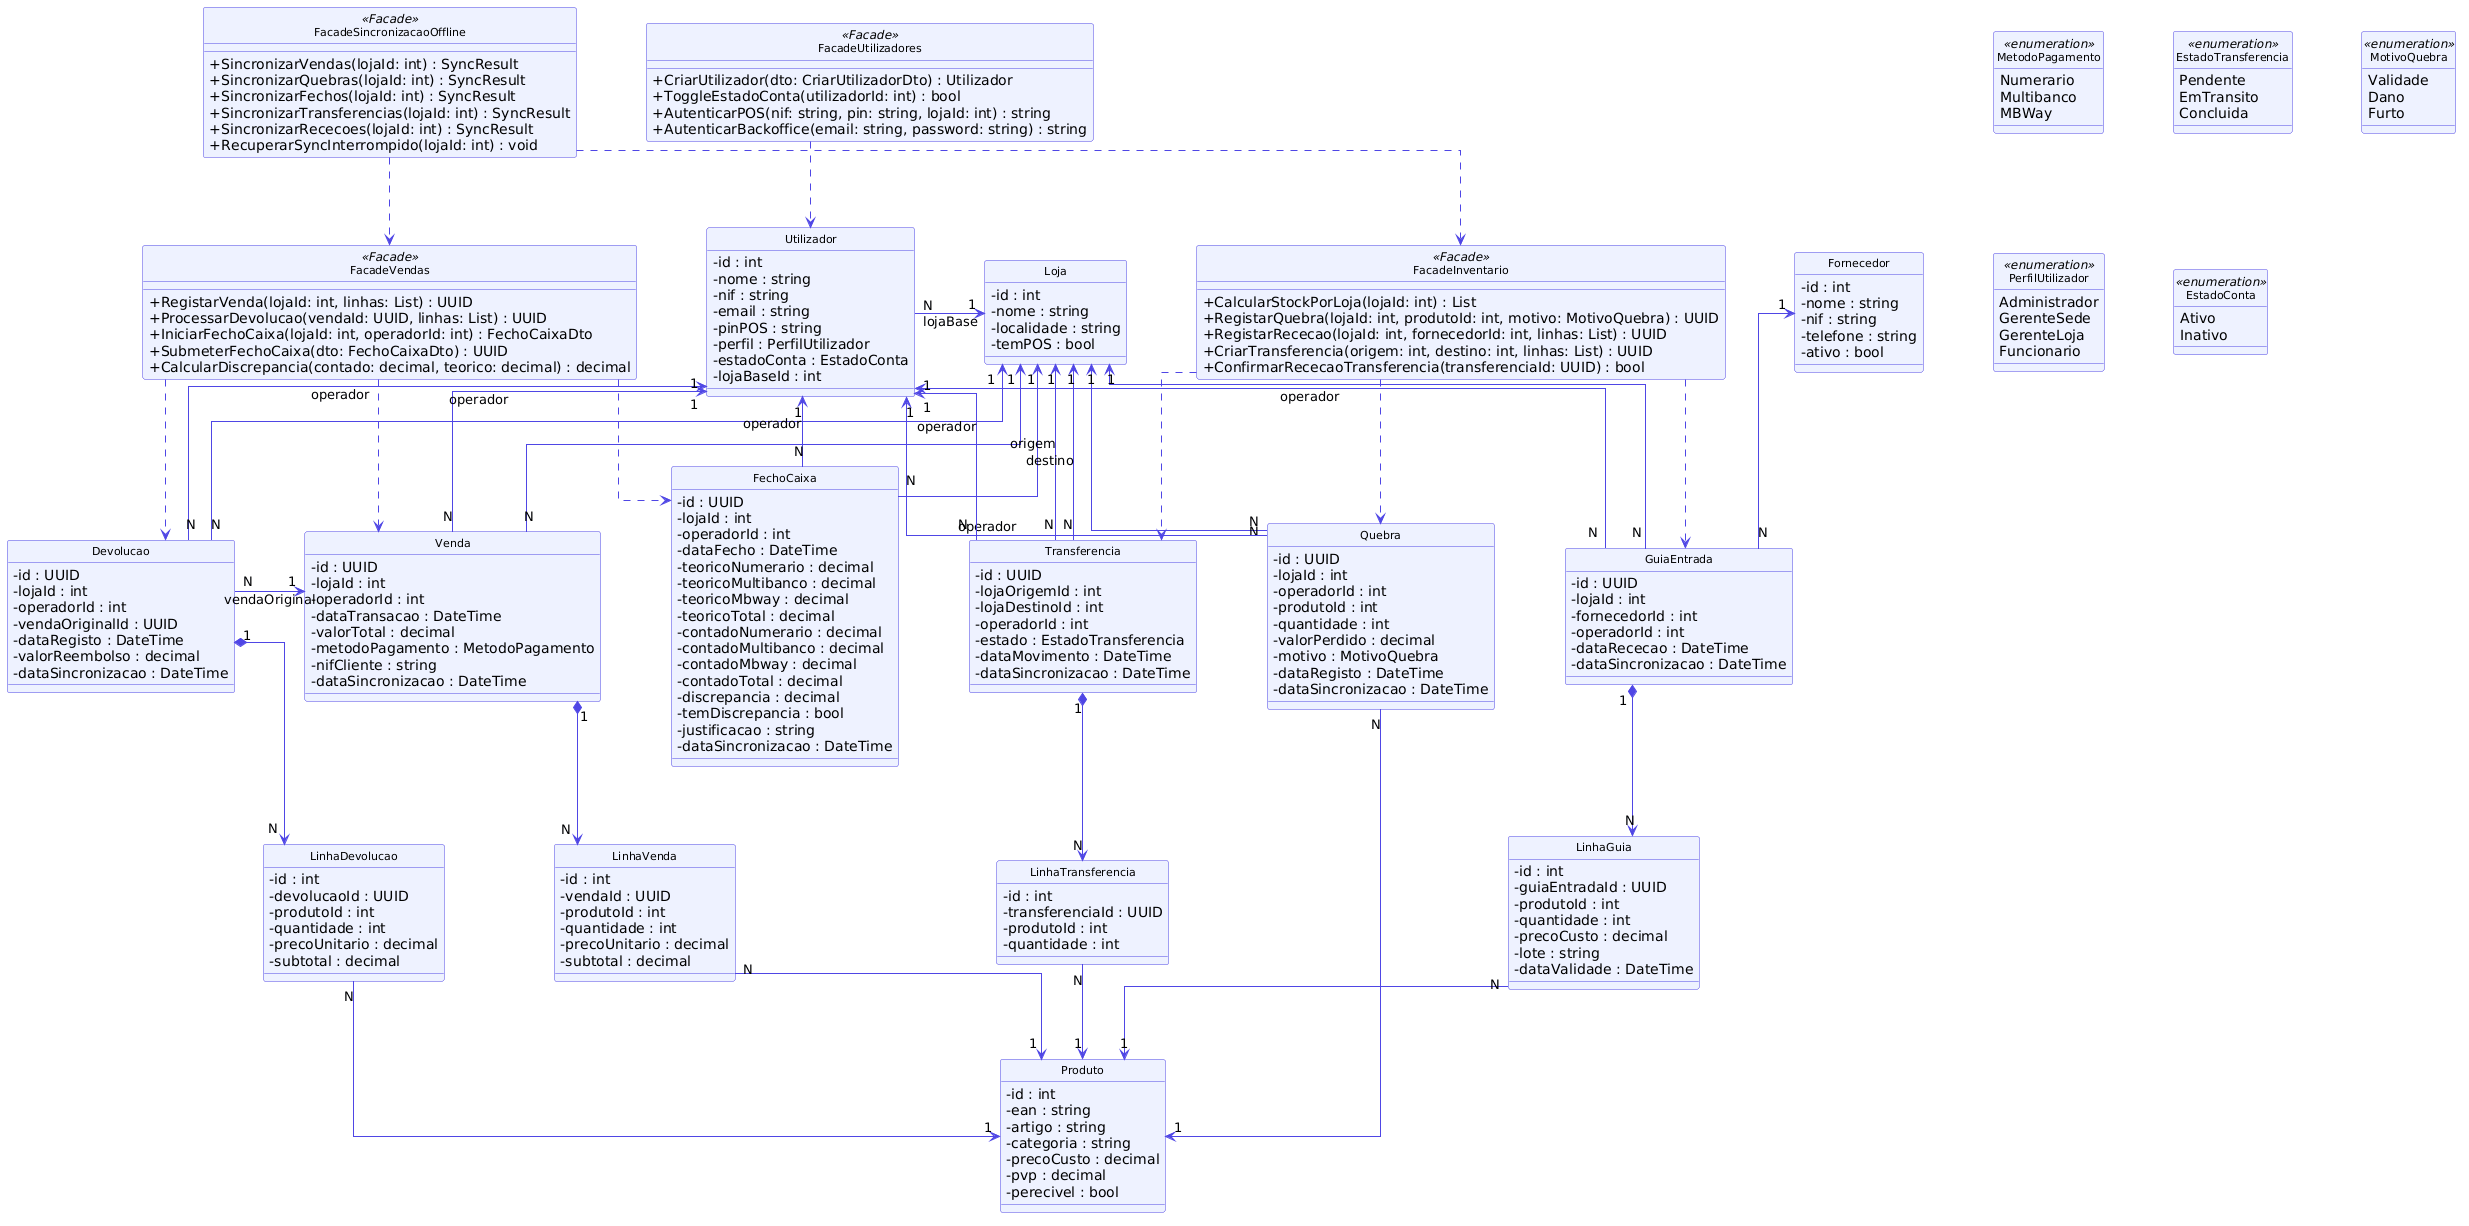

The diagram above was rendered by PlantUML. Its source (embedded in the PNG):
@startuml
skinparam classAttributeIconSize 0
skinparam classFontSize 11
skinparam classBackgroundColor #EEF2FF
skinparam classBorderColor #4F46E5
skinparam arrowColor #4F46E5
hide circle

' Força linhas ortogonais e dá espaço estrutural
skinparam linetype ortho
skinparam nodesep 70
skinparam ranksep 70

' ═══════════════════════════════════════
' ENUMERADOS
' ═══════════════════════════════════════

enum MetodoPagamento <<enumeration>> {
    Numerario
    Multibanco
    MBWay
}

enum EstadoTransferencia <<enumeration>> {
    Pendente
    EmTransito
    Concluida
}

enum MotivoQuebra <<enumeration>> {
    Validade
    Dano
    Furto
}

enum PerfilUtilizador <<enumeration>> {
    Administrador
    GerenteSede
    GerenteLoja
    Funcionario
}

enum EstadoConta <<enumeration>> {
    Ativo
    Inativo
}

' ═══════════════════════════════════════
' UTILIZADORES
' ═══════════════════════════════════════

class Utilizador {
    - id : int
    - nome : string
    - nif : string
    - email : string
    - pinPOS : string
    - perfil : PerfilUtilizador
    - estadoConta : EstadoConta
    - lojaBaseId : int
}

class Loja {
    - id : int
    - nome : string
    - localidade : string
    - temPOS : bool
}

' ═══════════════════════════════════════
' CATÁLOGO
' ═══════════════════════════════════════

class Produto {
    - id : int
    - ean : string
    - artigo : string
    - categoria : string
    - precoCusto : decimal
    - pvp : decimal
    - perecivel : bool
}

class Fornecedor {
    - id : int
    - nome : string
    - nif : string
    - telefone : string
    - ativo : bool
}

' ═══════════════════════════════════════
' VENDAS
' ═══════════════════════════════════════

class Venda {
    - id : UUID
    - lojaId : int
    - operadorId : int
    - dataTransacao : DateTime
    - valorTotal : decimal
    - metodoPagamento : MetodoPagamento
    - nifCliente : string
    - dataSincronizacao : DateTime
}

class LinhaVenda {
    - id : int
    - vendaId : UUID
    - produtoId : int
    - quantidade : int
    - precoUnitario : decimal
    - subtotal : decimal
}

' ═══════════════════════════════════════
' DEVOLUÇÕES
' ═══════════════════════════════════════

class Devolucao {
    - id : UUID
    - lojaId : int
    - operadorId : int
    - vendaOriginalId : UUID
    - dataRegisto : DateTime
    - valorReembolso : decimal
    - dataSincronizacao : DateTime
}

class LinhaDevolucao {
    - id : int
    - devolucaoId : UUID
    - produtoId : int
    - quantidade : int
    - precoUnitario : decimal
    - subtotal : decimal
}

' ═══════════════════════════════════════
' FECHO DE CAIXA
' ═══════════════════════════════════════

class FechoCaixa {
    - id : UUID
    - lojaId : int
    - operadorId : int
    - dataFecho : DateTime
    - teoricoNumerario : decimal
    - teoricoMultibanco : decimal
    - teoricoMbway : decimal
    - teoricoTotal : decimal
    - contadoNumerario : decimal
    - contadoMultibanco : decimal
    - contadoMbway : decimal
    - contadoTotal : decimal
    - discrepancia : decimal
    - temDiscrepancia : bool
    - justificacao : string
    - dataSincronizacao : DateTime
}

' ═══════════════════════════════════════
' QUEBRAS
' ═══════════════════════════════════════

class Quebra {
    - id : UUID
    - lojaId : int
    - operadorId : int
    - produtoId : int
    - quantidade : int
    - valorPerdido : decimal
    - motivo : MotivoQuebra
    - dataRegisto : DateTime
    - dataSincronizacao : DateTime
}

' ═══════════════════════════════════════
' RECEÇÕES / GUIAS DE ENTRADA
' ═══════════════════════════════════════

class GuiaEntrada {
    - id : UUID
    - lojaId : int
    - fornecedorId : int
    - operadorId : int
    - dataRececao : DateTime
    - dataSincronizacao : DateTime
}

class LinhaGuia {
    - id : int
    - guiaEntradaId : UUID
    - produtoId : int
    - quantidade : int
    - precoCusto : decimal
    - lote : string
    - dataValidade : DateTime
}

' ═══════════════════════════════════════
' TRANSFERÊNCIAS
' ═══════════════════════════════════════

class Transferencia {
    - id : UUID
    - lojaOrigemId : int
    - lojaDestinoId : int
    - operadorId : int
    - estado : EstadoTransferencia
    - dataMovimento : DateTime
    - dataSincronizacao : DateTime
}

class LinhaTransferencia {
    - id : int
    - transferenciaId : UUID
    - produtoId : int
    - quantidade : int
}

' ═══════════════════════════════════════
' FACADES (CONTROLADORES)
' ═══════════════════════════════════════

class FacadeVendas <<Facade>> {
    + RegistarVenda(lojaId: int, linhas: List) : UUID
    + ProcessarDevolucao(vendaId: UUID, linhas: List) : UUID
    + IniciarFechoCaixa(lojaId: int, operadorId: int) : FechoCaixaDto
    + SubmeterFechoCaixa(dto: FechoCaixaDto) : UUID
    + CalcularDiscrepancia(contado: decimal, teorico: decimal) : decimal
}

class FacadeInventario <<Facade>> {
    + CalcularStockPorLoja(lojaId: int) : List
    + RegistarQuebra(lojaId: int, produtoId: int, motivo: MotivoQuebra) : UUID
    + RegistarRececao(lojaId: int, fornecedorId: int, linhas: List) : UUID
    + CriarTransferencia(origem: int, destino: int, linhas: List) : UUID
    + ConfirmarRececaoTransferencia(transferenciaId: UUID) : bool
}

class FacadeUtilizadores <<Facade>> {
    + CriarUtilizador(dto: CriarUtilizadorDto) : Utilizador
    + ToggleEstadoConta(utilizadorId: int) : bool
    + AutenticarPOS(nif: string, pin: string, lojaId: int) : string
    + AutenticarBackoffice(email: string, password: string) : string
}

class FacadeSincronizacaoOffline <<Facade>> {
    + SincronizarVendas(lojaId: int) : SyncResult
    + SincronizarQuebras(lojaId: int) : SyncResult
    + SincronizarFechos(lojaId: int) : SyncResult
    + SincronizarTransferencias(lojaId: int) : SyncResult
    + SincronizarRececoes(lojaId: int) : SyncResult
    + RecuperarSyncInterrompido(lojaId: int) : void
}

' ═══════════════════════════════════════
' RELAÇÕES — UTILIZADORES E BASE
' ═══════════════════════════════════════

Utilizador "N" -right-> "1" Loja : lojaBase

' ═══════════════════════════════════════
' RELAÇÕES — FACADES (Top Down)
' ═══════════════════════════════════════

FacadeVendas .down.> Venda
FacadeVendas .down.> Devolucao
FacadeVendas .down.> FechoCaixa

FacadeInventario .down.> Quebra
FacadeInventario .down.> GuiaEntrada
FacadeInventario .down.> Transferencia

FacadeUtilizadores .down.> Utilizador

FacadeSincronizacaoOffline .down.> FacadeVendas
FacadeSincronizacaoOffline .down.> FacadeInventario

' ═══════════════════════════════════════
' RELAÇÕES — VENDAS E CAIXA
' ═══════════════════════════════════════

Venda "N" -up-> "1" Loja
Venda "N" -up-> "1" Utilizador : operador
Venda "1" *-down-> "N" LinhaVenda
LinhaVenda "N" -down-> "1" Produto

Devolucao "N" -up-> "1" Loja
Devolucao "N" -up-> "1" Utilizador : operador
Devolucao "N" -right-> "1" Venda : vendaOriginal
Devolucao "1" *-down-> "N" LinhaDevolucao
LinhaDevolucao "N" -down-> "1" Produto

FechoCaixa "N" -up-> "1" Loja
FechoCaixa "N" -up-> "1" Utilizador : operador

' ═══════════════════════════════════════
' RELAÇÕES — INVENTÁRIO
' ═══════════════════════════════════════

Quebra "N" -up-> "1" Loja
Quebra "N" -up-> "1" Utilizador : operador
Quebra "N" -down-> "1" Produto

GuiaEntrada "N" -up-> "1" Loja
GuiaEntrada "N" -up-> "1" Fornecedor
GuiaEntrada "N" -up-> "1" Utilizador : operador
GuiaEntrada "1" *-down-> "N" LinhaGuia
LinhaGuia "N" -down-> "1" Produto

Transferencia "N" -up-> "1" Loja : origem
Transferencia "N" -up-> "1" Loja : destino
Transferencia "N" -up-> "1" Utilizador : operador
Transferencia "1" *-down-> "N" LinhaTransferencia
LinhaTransferencia "N" -down-> "1" Produto
@enduml